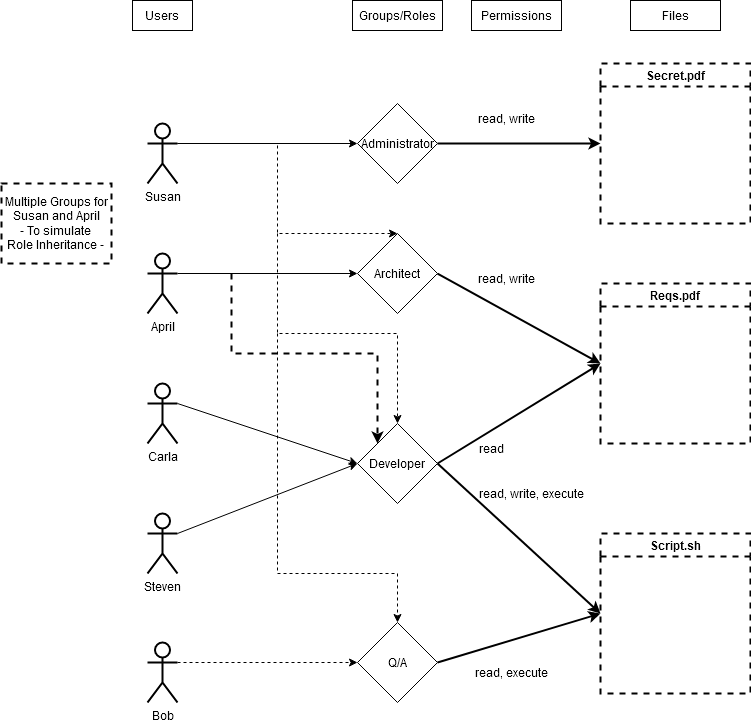

The diagram above was exported from draw.io. Its source (the exported page's mxGraphModel, read from the mxfile embedded in the PNG):
<mxGraphModel dx="1038" dy="528" grid="1" gridSize="10" guides="1" tooltips="1" connect="1" arrows="1" fold="1" page="1" pageScale="1" pageWidth="850" pageHeight="1100" math="0" shadow="0">
  <root>
    <mxCell id="0" />
    <mxCell id="1" parent="0" />
    <mxCell id="uDALud8j0b34rA5BGZBK-10" style="edgeStyle=orthogonalEdgeStyle;rounded=0;orthogonalLoop=1;jettySize=auto;html=1;exitX=1;exitY=0.3333333333333333;exitDx=0;exitDy=0;exitPerimeter=0;entryX=0;entryY=0.5;entryDx=0;entryDy=0;" edge="1" parent="1" source="Fd2R_25FLWLmIdAOE96K-1" target="uDALud8j0b34rA5BGZBK-6">
      <mxGeometry relative="1" as="geometry" />
    </mxCell>
    <mxCell id="Fd2R_25FLWLmIdAOE96K-1" value="Susan" style="shape=umlActor;verticalLabelPosition=bottom;verticalAlign=top;html=1;outlineConnect=0;strokeColor=default;strokeWidth=2;" parent="1" vertex="1">
      <mxGeometry x="196" y="260" width="30" height="60" as="geometry" />
    </mxCell>
    <mxCell id="uDALud8j0b34rA5BGZBK-11" style="edgeStyle=orthogonalEdgeStyle;rounded=0;orthogonalLoop=1;jettySize=auto;html=1;exitX=1;exitY=0.3333333333333333;exitDx=0;exitDy=0;exitPerimeter=0;" edge="1" parent="1" source="uDALud8j0b34rA5BGZBK-1" target="uDALud8j0b34rA5BGZBK-7">
      <mxGeometry relative="1" as="geometry" />
    </mxCell>
    <mxCell id="uDALud8j0b34rA5BGZBK-1" value="April" style="shape=umlActor;verticalLabelPosition=bottom;verticalAlign=top;html=1;outlineConnect=0;strokeColor=default;strokeWidth=2;" vertex="1" parent="1">
      <mxGeometry x="196" y="390" width="30" height="60" as="geometry" />
    </mxCell>
    <mxCell id="uDALud8j0b34rA5BGZBK-16" style="rounded=0;orthogonalLoop=1;jettySize=auto;html=1;exitX=1;exitY=0.3333333333333333;exitDx=0;exitDy=0;exitPerimeter=0;entryX=0;entryY=0.5;entryDx=0;entryDy=0;" edge="1" parent="1" source="uDALud8j0b34rA5BGZBK-2" target="uDALud8j0b34rA5BGZBK-8">
      <mxGeometry relative="1" as="geometry" />
    </mxCell>
    <mxCell id="uDALud8j0b34rA5BGZBK-2" value="Carla" style="shape=umlActor;verticalLabelPosition=bottom;verticalAlign=top;html=1;outlineConnect=0;strokeColor=default;strokeWidth=2;" vertex="1" parent="1">
      <mxGeometry x="196" y="520" width="30" height="60" as="geometry" />
    </mxCell>
    <mxCell id="uDALud8j0b34rA5BGZBK-17" style="edgeStyle=none;rounded=0;orthogonalLoop=1;jettySize=auto;html=1;exitX=1;exitY=0.3333333333333333;exitDx=0;exitDy=0;exitPerimeter=0;entryX=0;entryY=0.5;entryDx=0;entryDy=0;" edge="1" parent="1" source="uDALud8j0b34rA5BGZBK-3" target="uDALud8j0b34rA5BGZBK-8">
      <mxGeometry relative="1" as="geometry" />
    </mxCell>
    <mxCell id="uDALud8j0b34rA5BGZBK-3" value="Steven" style="shape=umlActor;verticalLabelPosition=bottom;verticalAlign=top;html=1;outlineConnect=0;strokeColor=default;strokeWidth=2;" vertex="1" parent="1">
      <mxGeometry x="196" y="650" width="30" height="60" as="geometry" />
    </mxCell>
    <mxCell id="uDALud8j0b34rA5BGZBK-18" style="edgeStyle=none;rounded=0;orthogonalLoop=1;jettySize=auto;html=1;exitX=1;exitY=0.3333333333333333;exitDx=0;exitDy=0;exitPerimeter=0;entryX=0;entryY=0.5;entryDx=0;entryDy=0;dashed=1;" edge="1" parent="1" source="uDALud8j0b34rA5BGZBK-5" target="uDALud8j0b34rA5BGZBK-9">
      <mxGeometry relative="1" as="geometry" />
    </mxCell>
    <mxCell id="uDALud8j0b34rA5BGZBK-5" value="Bob" style="shape=umlActor;verticalLabelPosition=bottom;verticalAlign=top;html=1;outlineConnect=0;strokeColor=default;strokeWidth=2;" vertex="1" parent="1">
      <mxGeometry x="196" y="779" width="30" height="60" as="geometry" />
    </mxCell>
    <mxCell id="uDALud8j0b34rA5BGZBK-38" style="edgeStyle=none;rounded=0;orthogonalLoop=1;jettySize=auto;html=1;exitX=1;exitY=0.5;exitDx=0;exitDy=0;entryX=0;entryY=0.5;entryDx=0;entryDy=0;strokeWidth=2;" edge="1" parent="1" source="uDALud8j0b34rA5BGZBK-6" target="uDALud8j0b34rA5BGZBK-37">
      <mxGeometry relative="1" as="geometry" />
    </mxCell>
    <mxCell id="uDALud8j0b34rA5BGZBK-6" value="Administrator" style="rhombus;whiteSpace=wrap;html=1;" vertex="1" parent="1">
      <mxGeometry x="406" y="240" width="80" height="80" as="geometry" />
    </mxCell>
    <mxCell id="uDALud8j0b34rA5BGZBK-28" style="edgeStyle=none;rounded=0;orthogonalLoop=1;jettySize=auto;html=1;exitX=1;exitY=0.5;exitDx=0;exitDy=0;entryX=0;entryY=0.5;entryDx=0;entryDy=0;strokeWidth=2;" edge="1" parent="1" source="uDALud8j0b34rA5BGZBK-7" target="uDALud8j0b34rA5BGZBK-25">
      <mxGeometry relative="1" as="geometry" />
    </mxCell>
    <mxCell id="uDALud8j0b34rA5BGZBK-7" value="Architect" style="rhombus;whiteSpace=wrap;html=1;" vertex="1" parent="1">
      <mxGeometry x="406" y="370" width="80" height="80" as="geometry" />
    </mxCell>
    <mxCell id="uDALud8j0b34rA5BGZBK-29" style="edgeStyle=none;rounded=0;orthogonalLoop=1;jettySize=auto;html=1;exitX=1;exitY=0.5;exitDx=0;exitDy=0;entryX=0;entryY=0.5;entryDx=0;entryDy=0;strokeWidth=2;" edge="1" parent="1" source="uDALud8j0b34rA5BGZBK-8" target="uDALud8j0b34rA5BGZBK-25">
      <mxGeometry relative="1" as="geometry" />
    </mxCell>
    <mxCell id="uDALud8j0b34rA5BGZBK-33" style="edgeStyle=none;rounded=0;orthogonalLoop=1;jettySize=auto;html=1;exitX=1;exitY=0.5;exitDx=0;exitDy=0;entryX=0;entryY=0.5;entryDx=0;entryDy=0;strokeWidth=2;" edge="1" parent="1" source="uDALud8j0b34rA5BGZBK-8" target="uDALud8j0b34rA5BGZBK-32">
      <mxGeometry relative="1" as="geometry" />
    </mxCell>
    <mxCell id="uDALud8j0b34rA5BGZBK-8" value="Developer" style="rhombus;whiteSpace=wrap;html=1;" vertex="1" parent="1">
      <mxGeometry x="406" y="560" width="80" height="80" as="geometry" />
    </mxCell>
    <mxCell id="uDALud8j0b34rA5BGZBK-34" style="edgeStyle=none;rounded=0;orthogonalLoop=1;jettySize=auto;html=1;exitX=1;exitY=0.5;exitDx=0;exitDy=0;entryX=0;entryY=0.5;entryDx=0;entryDy=0;strokeWidth=2;" edge="1" parent="1" source="uDALud8j0b34rA5BGZBK-9" target="uDALud8j0b34rA5BGZBK-32">
      <mxGeometry relative="1" as="geometry" />
    </mxCell>
    <mxCell id="uDALud8j0b34rA5BGZBK-9" value="Q/A" style="rhombus;whiteSpace=wrap;html=1;" vertex="1" parent="1">
      <mxGeometry x="406" y="759" width="80" height="80" as="geometry" />
    </mxCell>
    <mxCell id="uDALud8j0b34rA5BGZBK-13" value="" style="endArrow=classic;html=1;rounded=0;exitX=1;exitY=0.3333333333333333;exitDx=0;exitDy=0;exitPerimeter=0;entryX=0.5;entryY=0;entryDx=0;entryDy=0;dashed=1;" edge="1" parent="1" source="Fd2R_25FLWLmIdAOE96K-1" target="uDALud8j0b34rA5BGZBK-7">
      <mxGeometry width="50" height="50" relative="1" as="geometry">
        <mxPoint x="296" y="380" as="sourcePoint" />
        <mxPoint x="366" y="280" as="targetPoint" />
        <Array as="points">
          <mxPoint x="326" y="280" />
          <mxPoint x="326" y="370" />
        </Array>
      </mxGeometry>
    </mxCell>
    <mxCell id="uDALud8j0b34rA5BGZBK-14" value="" style="endArrow=classic;html=1;rounded=0;entryX=0.5;entryY=0;entryDx=0;entryDy=0;dashed=1;" edge="1" parent="1" target="uDALud8j0b34rA5BGZBK-8">
      <mxGeometry width="50" height="50" relative="1" as="geometry">
        <mxPoint x="326" y="370" as="sourcePoint" />
        <mxPoint x="366" y="500" as="targetPoint" />
        <Array as="points">
          <mxPoint x="326" y="470" />
          <mxPoint x="446" y="470" />
        </Array>
      </mxGeometry>
    </mxCell>
    <mxCell id="uDALud8j0b34rA5BGZBK-15" value="" style="endArrow=classic;html=1;rounded=0;entryX=0.5;entryY=0;entryDx=0;entryDy=0;dashed=1;" edge="1" parent="1" target="uDALud8j0b34rA5BGZBK-9">
      <mxGeometry width="50" height="50" relative="1" as="geometry">
        <mxPoint x="326" y="470" as="sourcePoint" />
        <mxPoint x="326" y="740" as="targetPoint" />
        <Array as="points">
          <mxPoint x="326" y="710" />
          <mxPoint x="446" y="710" />
        </Array>
      </mxGeometry>
    </mxCell>
    <mxCell id="uDALud8j0b34rA5BGZBK-19" value="Users" style="text;html=1;strokeColor=default;fillColor=none;align=center;verticalAlign=middle;whiteSpace=wrap;rounded=0;" vertex="1" parent="1">
      <mxGeometry x="181" y="137" width="60" height="30" as="geometry" />
    </mxCell>
    <mxCell id="uDALud8j0b34rA5BGZBK-20" value="Groups/Roles" style="text;html=1;strokeColor=default;fillColor=none;align=center;verticalAlign=middle;whiteSpace=wrap;rounded=0;" vertex="1" parent="1">
      <mxGeometry x="401" y="137" width="90" height="30" as="geometry" />
    </mxCell>
    <mxCell id="uDALud8j0b34rA5BGZBK-22" value="&lt;div&gt;Multiple Groups for Susan and April&lt;/div&gt;&lt;div&gt;- To simulate &lt;br&gt;&lt;/div&gt;&lt;div&gt;Role Inheritance -&lt;br&gt;&lt;/div&gt;" style="text;html=1;strokeColor=default;fillColor=none;align=center;verticalAlign=middle;whiteSpace=wrap;rounded=0;dashed=1;strokeWidth=2;" vertex="1" parent="1">
      <mxGeometry x="50" y="320" width="110" height="80" as="geometry" />
    </mxCell>
    <mxCell id="uDALud8j0b34rA5BGZBK-24" value="" style="endArrow=classic;html=1;rounded=0;dashed=1;entryX=0;entryY=0;entryDx=0;entryDy=0;strokeWidth=2;" edge="1" parent="1" target="uDALud8j0b34rA5BGZBK-8">
      <mxGeometry width="50" height="50" relative="1" as="geometry">
        <mxPoint x="280" y="410" as="sourcePoint" />
        <mxPoint x="330" y="440" as="targetPoint" />
        <Array as="points">
          <mxPoint x="280" y="490" />
          <mxPoint x="426" y="490" />
        </Array>
      </mxGeometry>
    </mxCell>
    <mxCell id="uDALud8j0b34rA5BGZBK-25" value="Reqs.pdf" style="swimlane;whiteSpace=wrap;html=1;dashed=1;strokeColor=default;strokeWidth=2;" vertex="1" parent="1">
      <mxGeometry x="649" y="420" width="150" height="160" as="geometry" />
    </mxCell>
    <mxCell id="uDALud8j0b34rA5BGZBK-30" value="read, write" style="text;html=1;align=center;verticalAlign=middle;resizable=0;points=[];autosize=1;strokeColor=none;fillColor=none;" vertex="1" parent="1">
      <mxGeometry x="515" y="400" width="80" height="30" as="geometry" />
    </mxCell>
    <mxCell id="uDALud8j0b34rA5BGZBK-31" value="read" style="text;html=1;align=center;verticalAlign=middle;resizable=0;points=[];autosize=1;strokeColor=none;fillColor=none;" vertex="1" parent="1">
      <mxGeometry x="515" y="570" width="50" height="30" as="geometry" />
    </mxCell>
    <mxCell id="uDALud8j0b34rA5BGZBK-32" value="Script.sh" style="swimlane;whiteSpace=wrap;html=1;dashed=1;strokeColor=default;strokeWidth=2;startSize=23;" vertex="1" parent="1">
      <mxGeometry x="649" y="670" width="150" height="160" as="geometry" />
    </mxCell>
    <mxCell id="uDALud8j0b34rA5BGZBK-35" value="read, write, execute" style="text;html=1;align=center;verticalAlign=middle;resizable=0;points=[];autosize=1;strokeColor=none;fillColor=none;" vertex="1" parent="1">
      <mxGeometry x="515" y="615" width="130" height="30" as="geometry" />
    </mxCell>
    <mxCell id="uDALud8j0b34rA5BGZBK-36" value="read, execute" style="text;html=1;align=center;verticalAlign=middle;resizable=0;points=[];autosize=1;strokeColor=none;fillColor=none;" vertex="1" parent="1">
      <mxGeometry x="515" y="794" width="90" height="30" as="geometry" />
    </mxCell>
    <mxCell id="uDALud8j0b34rA5BGZBK-37" value="Secret.pdf" style="swimlane;whiteSpace=wrap;html=1;dashed=1;strokeColor=default;strokeWidth=2;" vertex="1" parent="1">
      <mxGeometry x="649" y="200" width="150" height="160" as="geometry" />
    </mxCell>
    <mxCell id="uDALud8j0b34rA5BGZBK-39" value="read, write" style="text;html=1;align=center;verticalAlign=middle;resizable=0;points=[];autosize=1;strokeColor=none;fillColor=none;" vertex="1" parent="1">
      <mxGeometry x="515" y="240" width="80" height="30" as="geometry" />
    </mxCell>
    <mxCell id="uDALud8j0b34rA5BGZBK-40" value="Permissions" style="text;html=1;strokeColor=default;fillColor=none;align=center;verticalAlign=middle;whiteSpace=wrap;rounded=0;" vertex="1" parent="1">
      <mxGeometry x="520" y="137" width="90" height="30" as="geometry" />
    </mxCell>
    <mxCell id="uDALud8j0b34rA5BGZBK-41" value="Files" style="text;html=1;strokeColor=default;fillColor=none;align=center;verticalAlign=middle;whiteSpace=wrap;rounded=0;" vertex="1" parent="1">
      <mxGeometry x="679" y="137" width="90" height="30" as="geometry" />
    </mxCell>
  </root>
</mxGraphModel>